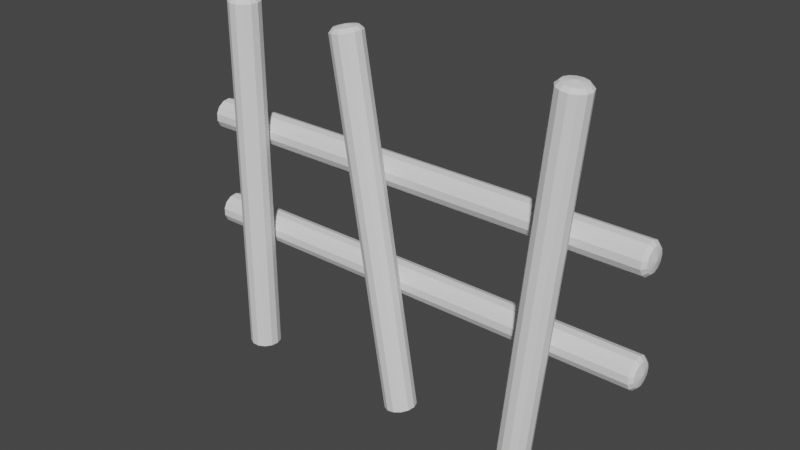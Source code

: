 # Source: cerca2.blend  (saved by Blender 3.2.14; exported with 4.5.12 LTS)
import bpy
from mathutils import Matrix  # noqa: F401  (used for matrix-valued properties, if any)

bpy.ops.wm.read_factory_settings(use_empty=True)
scene = bpy.context.scene
scene.name = 'Scene'

# ---- collections
col_collection = bpy.data.collections.new('Collection'); scene.collection.children.link(col_collection)

# ---- world
world_world = bpy.data.worlds.new('World'); scene.world = world_world
world_world.use_nodes = True; world_world.node_tree.nodes.clear()
_N = world_world.node_tree.nodes; _L = world_world.node_tree.links
n0 = _N.new('ShaderNodeOutputWorld'); n0.name = 'World Output'; n0.location = (300, 300)
n1 = _N.new('ShaderNodeBackground'); n1.name = 'Background'; n1.location = (10, 300)
n1.inputs[0].default_value = (0.05088, 0.05088, 0.05088, 1.0)
_L.new(n1.outputs[0], n0.inputs[0])
n0.is_active_output = True
world_world.color = (0.05088, 0.05088, 0.05088)
world_world.use_sun_shadow = False
world_world.sun_shadow_jitter_overblur = 0.0

# ---- meshes
me_cylinder = bpy.data.meshes.new('Cylinder')
me_cylinder.from_pydata([], [], [])
_uv = me_cylinder.uv_layers.new(name='UVMap')
_uv.uv.foreach_set('vector', [])
me_cylinder.update()
me_cylinder_001 = bpy.data.meshes.new('Cylinder.001')
me_cylinder_001.from_pydata([(0.0, 1.0, -6.969), (0.0, 1.0, 16.33), (0.4647, 0.8855, -6.969), (0.4647, 0.8855, 16.33), (0.823, 0.5681, -6.969), (0.823, 0.5681, 16.33), (0.9927, 0.1205, -6.969), (0.9927, 0.1205, 16.33), (0.935, -0.3546, -6.969), (0.935, -0.3546, 16.33), (0.6631, -0.7485, -6.969), (0.6631, -0.7485, 16.33), (0.2393, -0.9709, -6.969), (0.2393, -0.9709, 16.33), (-0.2393, -0.9709, -6.969), (-0.2393, -0.9709, 16.33), (-0.6631, -0.7485, -6.969), (-0.6631, -0.7485, 16.33), (-0.935, -0.3546, -6.969), (-0.935, -0.3546, 16.33), (-0.9927, 0.1205, -6.969), (-0.9927, 0.1205, 16.33), (-0.823, 0.5681, -6.969), (-0.823, 0.5681, 16.33), (-0.4647, 0.8855, -6.969), (-0.4647, 0.8855, 16.33), (-2.114e-09, 0.7705, 16.57), (0.3581, 0.6822, 16.57), (0.6341, 0.4377, 16.57), (0.7649, 0.09287, 16.57), (0.7204, -0.2732, 16.57), (0.5109, -0.5767, 16.57), (0.1844, -0.7481, 16.57), (-0.1844, -0.7481, 16.57), (-0.5109, -0.5767, 16.57), (-0.7204, -0.2732, 16.57), (-0.7649, 0.09287, 16.57), (-0.6341, 0.4377, 16.57), (-0.3581, 0.6822, 16.57), (-7.573e-09, -1.403e-08, 16.71)], [], [(0, 1, 3, 2), (2, 3, 5, 4), (4, 5, 7, 6), (6, 7, 9, 8), (8, 9, 11, 10), (10, 11, 13, 12), (12, 13, 15, 14), (14, 15, 17, 16), (16, 17, 19, 18), (18, 19, 21, 20), (20, 21, 23, 22), (22, 23, 25, 24), (24, 25, 1, 0), (25, 23, 37, 38), (15, 13, 32, 33), (5, 3, 27, 28), (19, 17, 34, 35), (9, 7, 29, 30), (23, 21, 36, 37), (13, 11, 31, 32), (1, 25, 38, 26), (3, 1, 26, 27), (17, 15, 33, 34), (7, 5, 28, 29), (21, 19, 35, 36), (11, 9, 30, 31), (28, 27, 39), (33, 32, 39), (38, 37, 39), (31, 30, 39), (36, 35, 39), (29, 28, 39), (34, 33, 39), (27, 26, 39), (26, 38, 39), (32, 31, 39), (37, 36, 39), (30, 29, 39), (35, 34, 39)])
_uv = me_cylinder_001.uv_layers.new(name='UVMap')
_uv.uv.foreach_set('vector', [1.0, 0.5, 1.0, 1.0, 0.9231, 1.0, 0.9231, 0.5, 0.9231, 0.5, 0.9231, 1.0, 0.8462, 1.0, 0.8462, 0.5, 0.8462, 0.5, 0.8462, 1.0, 0.7692, 1.0, 0.7692, 0.5, 0.7692, 0.5, 0.7692, 1.0, 0.6923, 1.0, 0.6923, 0.5, 0.6923, 0.5, 0.6923, 1.0, 0.6154, 1.0, 0.6154, 0.5, 0.6154, 0.5, 0.6154, 1.0, 0.5385, 1.0, 0.5385, 0.5, 0.5385, 0.5, 0.5385, 1.0, 0.4615, 1.0, 0.4615, 0.5, 0.4615, 0.5, 0.4615, 1.0, 0.3846, 1.0, 0.3846, 0.5, 0.3846, 0.5, 0.3846, 1.0, 0.3077, 1.0, 0.3077, 0.5, 0.3077, 0.5, 0.3077, 1.0, 0.2308, 1.0, 0.2308, 0.5, 0.2308, 0.5, 0.2308, 1.0, 0.1538, 1.0, 0.1538, 0.5, 0.1538, 0.5, 0.1538, 1.0, 0.07692, 1.0, 0.07692, 0.5, 0.07692, 0.5, 0.07692, 1.0, 4.47e-08, 1.0, 4.47e-08, 0.5, 0.07692, 1.0, 0.1538, 1.0, 0.1538, 1.0, 0.07692, 1.0, 0.4615, 1.0, 0.5385, 1.0, 0.5385, 1.0, 0.4615, 1.0, 0.8462, 1.0, 0.9231, 1.0, 0.9231, 1.0, 0.8462, 1.0, 0.3077, 1.0, 0.3846, 1.0, 0.3846, 1.0, 0.3077, 1.0, 0.6923, 1.0, 0.7692, 1.0, 0.7692, 1.0, 0.6923, 1.0, 0.1538, 1.0, 0.2308, 1.0, 0.2308, 1.0, 0.1538, 1.0, 0.5385, 1.0, 0.6154, 1.0, 0.6154, 1.0, 0.5385, 1.0, 4.47e-08, 1.0, 0.07692, 1.0, 0.07692, 1.0, 4.47e-08, 1.0, 0.9231, 1.0, 1.0, 1.0, 1.0, 1.0, 0.9231, 1.0, 0.3846, 1.0, 0.4615, 1.0, 0.4615, 1.0, 0.3846, 1.0, 0.7692, 1.0, 0.8462, 1.0, 0.8462, 1.0, 0.7692, 1.0, 0.2308, 1.0, 0.3077, 1.0, 0.3077, 1.0, 0.2308, 1.0, 0.6154, 1.0, 0.6923, 1.0, 0.6923, 1.0, 0.6154, 1.0, 0.8462, 1.0, 0.9231, 1.0, 0.8462, 1.0, 0.4615, 1.0, 0.5385, 1.0, 0.4615, 1.0, 0.07692, 1.0, 0.1538, 1.0, 0.07692, 1.0, 0.6154, 1.0, 0.6923, 1.0, 0.6154, 1.0, 0.2308, 1.0, 0.3077, 1.0, 0.2308, 1.0, 0.7692, 1.0, 0.8462, 1.0, 0.7692, 1.0, 0.3846, 1.0, 0.4615, 1.0, 0.3846, 1.0, 0.9231, 1.0, 1.0, 1.0, 0.9231, 1.0, 4.47e-08, 1.0, 0.07692, 1.0, 4.47e-08, 1.0, 0.5385, 1.0, 0.6154, 1.0, 0.5385, 1.0, 0.1538, 1.0, 0.2308, 1.0, 0.1538, 1.0, 0.6923, 1.0, 0.7692, 1.0, 0.6923, 1.0, 0.3077, 1.0, 0.3846, 1.0, 0.3077, 1.0])
me_cylinder_001.update()
me_cylinder_002 = bpy.data.meshes.new('Cylinder.002')
me_cylinder_002.from_pydata([(0.0, 1.0, -6.969), (0.0, 1.0, 16.33), (0.4647, 0.8855, -6.969), (0.4647, 0.8855, 16.33), (0.823, 0.5681, -6.969), (0.823, 0.5681, 16.33), (0.9927, 0.1205, -6.969), (0.9927, 0.1205, 16.33), (0.935, -0.3546, -6.969), (0.935, -0.3546, 16.33), (0.6631, -0.7485, -6.969), (0.6631, -0.7485, 16.33), (0.2393, -0.9709, -6.969), (0.2393, -0.9709, 16.33), (-0.2393, -0.9709, -6.969), (-0.2393, -0.9709, 16.33), (-0.6631, -0.7485, -6.969), (-0.6631, -0.7485, 16.33), (-0.935, -0.3546, -6.969), (-0.935, -0.3546, 16.33), (-0.9927, 0.1205, -6.969), (-0.9927, 0.1205, 16.33), (-0.823, 0.5681, -6.969), (-0.823, 0.5681, 16.33), (-0.4647, 0.8855, -6.969), (-0.4647, 0.8855, 16.33), (-2.114e-09, 0.7705, 16.57), (0.3581, 0.6822, 16.57), (0.6341, 0.4377, 16.57), (0.7649, 0.09287, 16.57), (0.7204, -0.2732, 16.57), (0.5109, -0.5767, 16.57), (0.1844, -0.7481, 16.57), (-0.1844, -0.7481, 16.57), (-0.5109, -0.5767, 16.57), (-0.7204, -0.2732, 16.57), (-0.7649, 0.09287, 16.57), (-0.6341, 0.4377, 16.57), (-0.3581, 0.6822, 16.57), (-7.573e-09, -1.403e-08, 16.71)], [], [(0, 1, 3, 2), (2, 3, 5, 4), (4, 5, 7, 6), (6, 7, 9, 8), (8, 9, 11, 10), (10, 11, 13, 12), (12, 13, 15, 14), (14, 15, 17, 16), (16, 17, 19, 18), (18, 19, 21, 20), (20, 21, 23, 22), (22, 23, 25, 24), (24, 25, 1, 0), (25, 23, 37, 38), (15, 13, 32, 33), (5, 3, 27, 28), (19, 17, 34, 35), (9, 7, 29, 30), (23, 21, 36, 37), (13, 11, 31, 32), (1, 25, 38, 26), (3, 1, 26, 27), (17, 15, 33, 34), (7, 5, 28, 29), (21, 19, 35, 36), (11, 9, 30, 31), (28, 27, 39), (33, 32, 39), (38, 37, 39), (31, 30, 39), (36, 35, 39), (29, 28, 39), (34, 33, 39), (27, 26, 39), (26, 38, 39), (32, 31, 39), (37, 36, 39), (30, 29, 39), (35, 34, 39)])
_uv = me_cylinder_002.uv_layers.new(name='UVMap')
_uv.uv.foreach_set('vector', [1.0, 0.5, 1.0, 1.0, 0.9231, 1.0, 0.9231, 0.5, 0.9231, 0.5, 0.9231, 1.0, 0.8462, 1.0, 0.8462, 0.5, 0.8462, 0.5, 0.8462, 1.0, 0.7692, 1.0, 0.7692, 0.5, 0.7692, 0.5, 0.7692, 1.0, 0.6923, 1.0, 0.6923, 0.5, 0.6923, 0.5, 0.6923, 1.0, 0.6154, 1.0, 0.6154, 0.5, 0.6154, 0.5, 0.6154, 1.0, 0.5385, 1.0, 0.5385, 0.5, 0.5385, 0.5, 0.5385, 1.0, 0.4615, 1.0, 0.4615, 0.5, 0.4615, 0.5, 0.4615, 1.0, 0.3846, 1.0, 0.3846, 0.5, 0.3846, 0.5, 0.3846, 1.0, 0.3077, 1.0, 0.3077, 0.5, 0.3077, 0.5, 0.3077, 1.0, 0.2308, 1.0, 0.2308, 0.5, 0.2308, 0.5, 0.2308, 1.0, 0.1538, 1.0, 0.1538, 0.5, 0.1538, 0.5, 0.1538, 1.0, 0.07692, 1.0, 0.07692, 0.5, 0.07692, 0.5, 0.07692, 1.0, 4.47e-08, 1.0, 4.47e-08, 0.5, 0.07692, 1.0, 0.1538, 1.0, 0.1538, 1.0, 0.07692, 1.0, 0.4615, 1.0, 0.5385, 1.0, 0.5385, 1.0, 0.4615, 1.0, 0.8462, 1.0, 0.9231, 1.0, 0.9231, 1.0, 0.8462, 1.0, 0.3077, 1.0, 0.3846, 1.0, 0.3846, 1.0, 0.3077, 1.0, 0.6923, 1.0, 0.7692, 1.0, 0.7692, 1.0, 0.6923, 1.0, 0.1538, 1.0, 0.2308, 1.0, 0.2308, 1.0, 0.1538, 1.0, 0.5385, 1.0, 0.6154, 1.0, 0.6154, 1.0, 0.5385, 1.0, 4.47e-08, 1.0, 0.07692, 1.0, 0.07692, 1.0, 4.47e-08, 1.0, 0.9231, 1.0, 1.0, 1.0, 1.0, 1.0, 0.9231, 1.0, 0.3846, 1.0, 0.4615, 1.0, 0.4615, 1.0, 0.3846, 1.0, 0.7692, 1.0, 0.8462, 1.0, 0.8462, 1.0, 0.7692, 1.0, 0.2308, 1.0, 0.3077, 1.0, 0.3077, 1.0, 0.2308, 1.0, 0.6154, 1.0, 0.6923, 1.0, 0.6923, 1.0, 0.6154, 1.0, 0.8462, 1.0, 0.9231, 1.0, 0.8462, 1.0, 0.4615, 1.0, 0.5385, 1.0, 0.4615, 1.0, 0.07692, 1.0, 0.1538, 1.0, 0.07692, 1.0, 0.6154, 1.0, 0.6923, 1.0, 0.6154, 1.0, 0.2308, 1.0, 0.3077, 1.0, 0.2308, 1.0, 0.7692, 1.0, 0.8462, 1.0, 0.7692, 1.0, 0.3846, 1.0, 0.4615, 1.0, 0.3846, 1.0, 0.9231, 1.0, 1.0, 1.0, 0.9231, 1.0, 4.47e-08, 1.0, 0.07692, 1.0, 4.47e-08, 1.0, 0.5385, 1.0, 0.6154, 1.0, 0.5385, 1.0, 0.1538, 1.0, 0.2308, 1.0, 0.1538, 1.0, 0.6923, 1.0, 0.7692, 1.0, 0.6923, 1.0, 0.3077, 1.0, 0.3846, 1.0, 0.3077, 1.0])
me_cylinder_002.update()
me_cylinder_003 = bpy.data.meshes.new('Cylinder.003')
me_cylinder_003.from_pydata([(0.0, 1.0, -6.969), (0.0, 1.0, 16.33), (0.4647, 0.8855, -6.969), (0.4647, 0.8855, 16.33), (0.823, 0.5681, -6.969), (0.823, 0.5681, 16.33), (0.9927, 0.1205, -6.969), (0.9927, 0.1205, 16.33), (0.935, -0.3546, -6.969), (0.935, -0.3546, 16.33), (0.6631, -0.7485, -6.969), (0.6631, -0.7485, 16.33), (0.2393, -0.9709, -6.969), (0.2393, -0.9709, 16.33), (-0.2393, -0.9709, -6.969), (-0.2393, -0.9709, 16.33), (-0.6631, -0.7485, -6.969), (-0.6631, -0.7485, 16.33), (-0.935, -0.3546, -6.969), (-0.935, -0.3546, 16.33), (-0.9927, 0.1205, -6.969), (-0.9927, 0.1205, 16.33), (-0.823, 0.5681, -6.969), (-0.823, 0.5681, 16.33), (-0.4647, 0.8855, -6.969), (-0.4647, 0.8855, 16.33), (-2.114e-09, 0.7705, 16.57), (0.3581, 0.6822, 16.57), (0.6341, 0.4377, 16.57), (0.7649, 0.09287, 16.57), (0.7204, -0.2732, 16.57), (0.5109, -0.5767, 16.57), (0.1844, -0.7481, 16.57), (-0.1844, -0.7481, 16.57), (-0.5109, -0.5767, 16.57), (-0.7204, -0.2732, 16.57), (-0.7649, 0.09287, 16.57), (-0.6341, 0.4377, 16.57), (-0.3581, 0.6822, 16.57), (-7.573e-09, -1.403e-08, 16.71)], [], [(0, 1, 3, 2), (2, 3, 5, 4), (4, 5, 7, 6), (6, 7, 9, 8), (8, 9, 11, 10), (10, 11, 13, 12), (12, 13, 15, 14), (14, 15, 17, 16), (16, 17, 19, 18), (18, 19, 21, 20), (20, 21, 23, 22), (22, 23, 25, 24), (24, 25, 1, 0), (25, 23, 37, 38), (15, 13, 32, 33), (5, 3, 27, 28), (19, 17, 34, 35), (9, 7, 29, 30), (23, 21, 36, 37), (13, 11, 31, 32), (1, 25, 38, 26), (3, 1, 26, 27), (17, 15, 33, 34), (7, 5, 28, 29), (21, 19, 35, 36), (11, 9, 30, 31), (28, 27, 39), (33, 32, 39), (38, 37, 39), (31, 30, 39), (36, 35, 39), (29, 28, 39), (34, 33, 39), (27, 26, 39), (26, 38, 39), (32, 31, 39), (37, 36, 39), (30, 29, 39), (35, 34, 39)])
_uv = me_cylinder_003.uv_layers.new(name='UVMap')
_uv.uv.foreach_set('vector', [1.0, 0.5, 1.0, 1.0, 0.9231, 1.0, 0.9231, 0.5, 0.9231, 0.5, 0.9231, 1.0, 0.8462, 1.0, 0.8462, 0.5, 0.8462, 0.5, 0.8462, 1.0, 0.7692, 1.0, 0.7692, 0.5, 0.7692, 0.5, 0.7692, 1.0, 0.6923, 1.0, 0.6923, 0.5, 0.6923, 0.5, 0.6923, 1.0, 0.6154, 1.0, 0.6154, 0.5, 0.6154, 0.5, 0.6154, 1.0, 0.5385, 1.0, 0.5385, 0.5, 0.5385, 0.5, 0.5385, 1.0, 0.4615, 1.0, 0.4615, 0.5, 0.4615, 0.5, 0.4615, 1.0, 0.3846, 1.0, 0.3846, 0.5, 0.3846, 0.5, 0.3846, 1.0, 0.3077, 1.0, 0.3077, 0.5, 0.3077, 0.5, 0.3077, 1.0, 0.2308, 1.0, 0.2308, 0.5, 0.2308, 0.5, 0.2308, 1.0, 0.1538, 1.0, 0.1538, 0.5, 0.1538, 0.5, 0.1538, 1.0, 0.07692, 1.0, 0.07692, 0.5, 0.07692, 0.5, 0.07692, 1.0, 4.47e-08, 1.0, 4.47e-08, 0.5, 0.07692, 1.0, 0.1538, 1.0, 0.1538, 1.0, 0.07692, 1.0, 0.4615, 1.0, 0.5385, 1.0, 0.5385, 1.0, 0.4615, 1.0, 0.8462, 1.0, 0.9231, 1.0, 0.9231, 1.0, 0.8462, 1.0, 0.3077, 1.0, 0.3846, 1.0, 0.3846, 1.0, 0.3077, 1.0, 0.6923, 1.0, 0.7692, 1.0, 0.7692, 1.0, 0.6923, 1.0, 0.1538, 1.0, 0.2308, 1.0, 0.2308, 1.0, 0.1538, 1.0, 0.5385, 1.0, 0.6154, 1.0, 0.6154, 1.0, 0.5385, 1.0, 4.47e-08, 1.0, 0.07692, 1.0, 0.07692, 1.0, 4.47e-08, 1.0, 0.9231, 1.0, 1.0, 1.0, 1.0, 1.0, 0.9231, 1.0, 0.3846, 1.0, 0.4615, 1.0, 0.4615, 1.0, 0.3846, 1.0, 0.7692, 1.0, 0.8462, 1.0, 0.8462, 1.0, 0.7692, 1.0, 0.2308, 1.0, 0.3077, 1.0, 0.3077, 1.0, 0.2308, 1.0, 0.6154, 1.0, 0.6923, 1.0, 0.6923, 1.0, 0.6154, 1.0, 0.8462, 1.0, 0.9231, 1.0, 0.8462, 1.0, 0.4615, 1.0, 0.5385, 1.0, 0.4615, 1.0, 0.07692, 1.0, 0.1538, 1.0, 0.07692, 1.0, 0.6154, 1.0, 0.6923, 1.0, 0.6154, 1.0, 0.2308, 1.0, 0.3077, 1.0, 0.2308, 1.0, 0.7692, 1.0, 0.8462, 1.0, 0.7692, 1.0, 0.3846, 1.0, 0.4615, 1.0, 0.3846, 1.0, 0.9231, 1.0, 1.0, 1.0, 0.9231, 1.0, 4.47e-08, 1.0, 0.07692, 1.0, 4.47e-08, 1.0, 0.5385, 1.0, 0.6154, 1.0, 0.5385, 1.0, 0.1538, 1.0, 0.2308, 1.0, 0.1538, 1.0, 0.6923, 1.0, 0.7692, 1.0, 0.6923, 1.0, 0.3077, 1.0, 0.3846, 1.0, 0.3077, 1.0])
me_cylinder_003.update()
me_cylinder_004 = bpy.data.meshes.new('Cylinder.004')
me_cylinder_004.from_pydata([(-0.0005297, 1.0, -7.121), (-4.619e-07, 1.0, 10.13), (0.4643, 0.8857, -7.121), (0.4647, 0.8855, 10.13), (0.8227, 0.5685, -7.121), (0.823, 0.5681, 10.13), (0.9926, 0.1211, -7.121), (0.9927, 0.1205, 10.13), (0.9352, -0.3541, -7.121), (0.935, -0.3546, 10.13), (0.6635, -0.7482, -7.121), (0.6631, -0.7485, 10.13), (0.2398, -0.9708, -7.121), (0.2393, -0.9709, 10.13), (-0.2388, -0.9711, -7.121), (-0.2393, -0.9709, 10.13), (-0.6627, -0.7489, -7.121), (-0.6631, -0.7485, 10.13), (-0.9348, -0.3551, -7.121), (-0.935, -0.3546, 10.13), (-0.9928, 0.12, -7.121), (-0.9927, 0.1205, 10.13), (-0.8233, 0.5676, -7.121), (-0.823, 0.5681, 10.13), (-0.4652, 0.8852, -7.121), (-0.4647, 0.8855, 10.13), (-4.619e-07, 0.7705, 10.37), (0.3581, 0.6822, 10.37), (0.6341, 0.4377, 10.37), (0.7649, 0.09287, 10.37), (0.7204, -0.2732, 10.37), (0.5109, -0.5767, 10.37), (0.1844, -0.7481, 10.37), (-0.1844, -0.7481, 10.37), (-0.5109, -0.5767, 10.37), (-0.7204, -0.2732, 10.37), (-0.7649, 0.09287, 10.37), (-0.6341, 0.4377, 10.37), (-0.3581, 0.6822, 10.37), (-4.768e-07, -1.403e-08, 10.52), (0.2403, -0.9707, -20.51), (0.6639, -0.7478, -20.51), (0.9354, -0.3536, -20.51), (0.9926, 0.1216, -20.51), (0.8224, 0.5689, -20.51), (0.4638, 0.8859, -20.51), (-0.001059, 1.0, -20.51), (-0.4657, 0.885, -20.51), (-0.8236, 0.5672, -20.51), (-0.9928, 0.1195, -20.51), (-0.9346, -0.3556, -20.51), (-0.6623, -0.7492, -20.51), (-0.2383, -0.9712, -20.51), (0.1852, -0.7479, -20.75), (0.5115, -0.5762, -20.75), (0.7207, -0.2725, -20.75), (0.7648, 0.09368, -20.75), (0.6336, 0.4384, -20.75), (0.3573, 0.6826, -20.75), (-0.000816, 0.7705, -20.75), (-0.3588, 0.6819, -20.75), (-0.6346, 0.437, -20.75), (-0.765, 0.09206, -20.75), (-0.7201, -0.274, -20.75), (-0.5103, -0.5773, -20.75), (-0.1836, -0.7483, -20.75), (-6.117e-07, -5.296e-06, -20.9)], [], [(0, 1, 3, 2), (2, 3, 5, 4), (4, 5, 7, 6), (6, 7, 9, 8), (8, 9, 11, 10), (10, 11, 13, 12), (12, 13, 15, 14), (14, 15, 17, 16), (16, 17, 19, 18), (18, 19, 21, 20), (20, 21, 23, 22), (22, 23, 25, 24), (24, 25, 1, 0), (25, 23, 37, 38), (15, 13, 32, 33), (5, 3, 27, 28), (19, 17, 34, 35), (9, 7, 29, 30), (23, 21, 36, 37), (13, 11, 31, 32), (1, 25, 38, 26), (3, 1, 26, 27), (17, 15, 33, 34), (7, 5, 28, 29), (21, 19, 35, 36), (11, 9, 30, 31), (28, 27, 39), (33, 32, 39), (38, 37, 39), (31, 30, 39), (36, 35, 39), (29, 28, 39), (34, 33, 39), (27, 26, 39), (26, 38, 39), (32, 31, 39), (37, 36, 39), (30, 29, 39), (35, 34, 39), (12, 40, 41, 10), (10, 41, 42, 8), (8, 42, 43, 6), (6, 43, 44, 4), (4, 44, 45, 2), (2, 45, 46, 0), (0, 46, 47, 24), (24, 47, 48, 22), (22, 48, 49, 20), (20, 49, 50, 18), (18, 50, 51, 16), (16, 51, 52, 14), (14, 52, 40, 12), (52, 51, 64, 65), (47, 46, 59, 60), (42, 41, 54, 55), (49, 48, 61, 62), (44, 43, 56, 57), (51, 50, 63, 64), (46, 45, 58, 59), (40, 52, 65, 53), (41, 40, 53, 54), (48, 47, 60, 61), (43, 42, 55, 56), (50, 49, 62, 63), (45, 44, 57, 58), (55, 54, 66), (60, 59, 66), (65, 64, 66), (58, 57, 66), (63, 62, 66), (56, 55, 66), (61, 60, 66), (54, 53, 66), (53, 65, 66), (59, 58, 66), (64, 63, 66), (57, 56, 66), (62, 61, 66)])
_uv = me_cylinder_004.uv_layers.new(name='UVMap')
_uv.uv.foreach_set('vector', [1.0, 0.5, 1.0, 1.0, 0.9231, 1.0, 0.9231, 0.5, 0.9231, 0.5, 0.9231, 1.0, 0.8462, 1.0, 0.8462, 0.5, 0.8462, 0.5, 0.8462, 1.0, 0.7692, 1.0, 0.7692, 0.5, 0.7692, 0.5, 0.7692, 1.0, 0.6923, 1.0, 0.6923, 0.5, 0.6923, 0.5, 0.6923, 1.0, 0.6154, 1.0, 0.6154, 0.5, 0.6154, 0.5, 0.6154, 1.0, 0.5385, 1.0, 0.5385, 0.5, 0.5385, 0.5, 0.5385, 1.0, 0.4615, 1.0, 0.4615, 0.5, 0.4615, 0.5, 0.4615, 1.0, 0.3846, 1.0, 0.3846, 0.5, 0.3846, 0.5, 0.3846, 1.0, 0.3077, 1.0, 0.3077, 0.5, 0.3077, 0.5, 0.3077, 1.0, 0.2308, 1.0, 0.2308, 0.5, 0.2308, 0.5, 0.2308, 1.0, 0.1538, 1.0, 0.1538, 0.5, 0.1538, 0.5, 0.1538, 1.0, 0.07692, 1.0, 0.07692, 0.5, 0.07692, 0.5, 0.07692, 1.0, 4.47e-08, 1.0, 4.47e-08, 0.5, 0.07692, 1.0, 0.1538, 1.0, 0.1538, 1.0, 0.07692, 1.0, 0.4615, 1.0, 0.5385, 1.0, 0.5385, 1.0, 0.4615, 1.0, 0.8462, 1.0, 0.9231, 1.0, 0.9231, 1.0, 0.8462, 1.0, 0.3077, 1.0, 0.3846, 1.0, 0.3846, 1.0, 0.3077, 1.0, 0.6923, 1.0, 0.7692, 1.0, 0.7692, 1.0, 0.6923, 1.0, 0.1538, 1.0, 0.2308, 1.0, 0.2308, 1.0, 0.1538, 1.0, 0.5385, 1.0, 0.6154, 1.0, 0.6154, 1.0, 0.5385, 1.0, 4.47e-08, 1.0, 0.07692, 1.0, 0.07692, 1.0, 4.47e-08, 1.0, 0.9231, 1.0, 1.0, 1.0, 1.0, 1.0, 0.9231, 1.0, 0.3846, 1.0, 0.4615, 1.0, 0.4615, 1.0, 0.3846, 1.0, 0.7692, 1.0, 0.8462, 1.0, 0.8462, 1.0, 0.7692, 1.0, 0.2308, 1.0, 0.3077, 1.0, 0.3077, 1.0, 0.2308, 1.0, 0.6154, 1.0, 0.6923, 1.0, 0.6923, 1.0, 0.6154, 1.0, 0.8462, 1.0, 0.9231, 1.0, 0.8462, 1.0, 0.4615, 1.0, 0.5385, 1.0, 0.4615, 1.0, 0.07692, 1.0, 0.1538, 1.0, 0.07692, 1.0, 0.6154, 1.0, 0.6923, 1.0, 0.6154, 1.0, 0.2308, 1.0, 0.3077, 1.0, 0.2308, 1.0, 0.7692, 1.0, 0.8462, 1.0, 0.7692, 1.0, 0.3846, 1.0, 0.4615, 1.0, 0.3846, 1.0, 0.9231, 1.0, 1.0, 1.0, 0.9231, 1.0, 4.47e-08, 1.0, 0.07692, 1.0, 4.47e-08, 1.0, 0.5385, 1.0, 0.6154, 1.0, 0.5385, 1.0, 0.1538, 1.0, 0.2308, 1.0, 0.1538, 1.0, 0.6923, 1.0, 0.7692, 1.0, 0.6923, 1.0, 0.3077, 1.0, 0.3846, 1.0, 0.3077, 1.0, 1.0, 0.5, 1.0, 1.0, 0.9231, 1.0, 0.9231, 0.5, 0.9231, 0.5, 0.9231, 1.0, 0.8462, 1.0, 0.8462, 0.5, 0.8462, 0.5, 0.8462, 1.0, 0.7692, 1.0, 0.7692, 0.5, 0.7692, 0.5, 0.7692, 1.0, 0.6923, 1.0, 0.6923, 0.5, 0.6923, 0.5, 0.6923, 1.0, 0.6154, 1.0, 0.6154, 0.5, 0.6154, 0.5, 0.6154, 1.0, 0.5385, 1.0, 0.5385, 0.5, 0.5385, 0.5, 0.5385, 1.0, 0.4615, 1.0, 0.4615, 0.5, 0.4615, 0.5, 0.4615, 1.0, 0.3846, 1.0, 0.3846, 0.5, 0.3846, 0.5, 0.3846, 1.0, 0.3077, 1.0, 0.3077, 0.5, 0.3077, 0.5, 0.3077, 1.0, 0.2308, 1.0, 0.2308, 0.5, 0.2308, 0.5, 0.2308, 1.0, 0.1538, 1.0, 0.1538, 0.5, 0.1538, 0.5, 0.1538, 1.0, 0.07692, 1.0, 0.07692, 0.5, 0.07692, 0.5, 0.07692, 1.0, 4.47e-08, 1.0, 4.47e-08, 0.5, 0.07692, 1.0, 0.1538, 1.0, 0.1538, 1.0, 0.07692, 1.0, 0.4615, 1.0, 0.5385, 1.0, 0.5385, 1.0, 0.4615, 1.0, 0.8462, 1.0, 0.9231, 1.0, 0.9231, 1.0, 0.8462, 1.0, 0.3077, 1.0, 0.3846, 1.0, 0.3846, 1.0, 0.3077, 1.0, 0.6923, 1.0, 0.7692, 1.0, 0.7692, 1.0, 0.6923, 1.0, 0.1538, 1.0, 0.2308, 1.0, 0.2308, 1.0, 0.1538, 1.0, 0.5385, 1.0, 0.6154, 1.0, 0.6154, 1.0, 0.5385, 1.0, 4.47e-08, 1.0, 0.07692, 1.0, 0.07692, 1.0, 4.47e-08, 1.0, 0.9231, 1.0, 1.0, 1.0, 1.0, 1.0, 0.9231, 1.0, 0.3846, 1.0, 0.4615, 1.0, 0.4615, 1.0, 0.3846, 1.0, 0.7692, 1.0, 0.8462, 1.0, 0.8462, 1.0, 0.7692, 1.0, 0.2308, 1.0, 0.3077, 1.0, 0.3077, 1.0, 0.2308, 1.0, 0.6154, 1.0, 0.6923, 1.0, 0.6923, 1.0, 0.6154, 1.0, 0.8462, 1.0, 0.9231, 1.0, 0.8462, 1.0, 0.4615, 1.0, 0.5385, 1.0, 0.4615, 1.0, 0.07692, 1.0, 0.1538, 1.0, 0.07692, 1.0, 0.6154, 1.0, 0.6923, 1.0, 0.6154, 1.0, 0.2308, 1.0, 0.3077, 1.0, 0.2308, 1.0, 0.7692, 1.0, 0.8462, 1.0, 0.7692, 1.0, 0.3846, 1.0, 0.4615, 1.0, 0.3846, 1.0, 0.9231, 1.0, 1.0, 1.0, 0.9231, 1.0, 4.47e-08, 1.0, 0.07692, 1.0, 4.47e-08, 1.0, 0.5385, 1.0, 0.6154, 1.0, 0.5385, 1.0, 0.1538, 1.0, 0.2308, 1.0, 0.1538, 1.0, 0.6923, 1.0, 0.7692, 1.0, 0.6923, 1.0, 0.3077, 1.0, 0.3846, 1.0, 0.3077, 1.0])
me_cylinder_004.update()
me_cylinder_006 = bpy.data.meshes.new('Cylinder.006')
me_cylinder_006.from_pydata([(-0.0005297, 1.0, -7.121), (-4.619e-07, 1.0, 10.13), (0.4643, 0.8857, -7.121), (0.4647, 0.8855, 10.13), (0.8227, 0.5685, -7.121), (0.823, 0.5681, 10.13), (0.9926, 0.1211, -7.121), (0.9927, 0.1205, 10.13), (0.9352, -0.3541, -7.121), (0.935, -0.3546, 10.13), (0.6635, -0.7482, -7.121), (0.6631, -0.7485, 10.13), (0.2398, -0.9708, -7.121), (0.2393, -0.9709, 10.13), (-0.2388, -0.9711, -7.121), (-0.2393, -0.9709, 10.13), (-0.6627, -0.7489, -7.121), (-0.6631, -0.7485, 10.13), (-0.9348, -0.3551, -7.121), (-0.935, -0.3546, 10.13), (-0.9928, 0.12, -7.121), (-0.9927, 0.1205, 10.13), (-0.8233, 0.5676, -7.121), (-0.823, 0.5681, 10.13), (-0.4652, 0.8852, -7.121), (-0.4647, 0.8855, 10.13), (-4.619e-07, 0.7705, 10.37), (0.3581, 0.6822, 10.37), (0.6341, 0.4377, 10.37), (0.7649, 0.09287, 10.37), (0.7204, -0.2732, 10.37), (0.5109, -0.5767, 10.37), (0.1844, -0.7481, 10.37), (-0.1844, -0.7481, 10.37), (-0.5109, -0.5767, 10.37), (-0.7204, -0.2732, 10.37), (-0.7649, 0.09287, 10.37), (-0.6341, 0.4377, 10.37), (-0.3581, 0.6822, 10.37), (-4.768e-07, -1.403e-08, 10.52), (0.2403, -0.9707, -20.51), (0.6639, -0.7478, -20.51), (0.9354, -0.3536, -20.51), (0.9926, 0.1216, -20.51), (0.8224, 0.5689, -20.51), (0.4638, 0.8859, -20.51), (-0.001059, 1.0, -20.51), (-0.4657, 0.885, -20.51), (-0.8236, 0.5672, -20.51), (-0.9928, 0.1195, -20.51), (-0.9346, -0.3556, -20.51), (-0.6623, -0.7492, -20.51), (-0.2383, -0.9712, -20.51), (0.1852, -0.7479, -20.75), (0.5115, -0.5762, -20.75), (0.7207, -0.2725, -20.75), (0.7648, 0.09368, -20.75), (0.6336, 0.4384, -20.75), (0.3573, 0.6826, -20.75), (-0.000816, 0.7705, -20.75), (-0.3588, 0.6819, -20.75), (-0.6346, 0.437, -20.75), (-0.765, 0.09206, -20.75), (-0.7201, -0.274, -20.75), (-0.5103, -0.5773, -20.75), (-0.1836, -0.7483, -20.75), (-6.117e-07, -5.296e-06, -20.9)], [], [(0, 1, 3, 2), (2, 3, 5, 4), (4, 5, 7, 6), (6, 7, 9, 8), (8, 9, 11, 10), (10, 11, 13, 12), (12, 13, 15, 14), (14, 15, 17, 16), (16, 17, 19, 18), (18, 19, 21, 20), (20, 21, 23, 22), (22, 23, 25, 24), (24, 25, 1, 0), (25, 23, 37, 38), (15, 13, 32, 33), (5, 3, 27, 28), (19, 17, 34, 35), (9, 7, 29, 30), (23, 21, 36, 37), (13, 11, 31, 32), (1, 25, 38, 26), (3, 1, 26, 27), (17, 15, 33, 34), (7, 5, 28, 29), (21, 19, 35, 36), (11, 9, 30, 31), (28, 27, 39), (33, 32, 39), (38, 37, 39), (31, 30, 39), (36, 35, 39), (29, 28, 39), (34, 33, 39), (27, 26, 39), (26, 38, 39), (32, 31, 39), (37, 36, 39), (30, 29, 39), (35, 34, 39), (12, 40, 41, 10), (10, 41, 42, 8), (8, 42, 43, 6), (6, 43, 44, 4), (4, 44, 45, 2), (2, 45, 46, 0), (0, 46, 47, 24), (24, 47, 48, 22), (22, 48, 49, 20), (20, 49, 50, 18), (18, 50, 51, 16), (16, 51, 52, 14), (14, 52, 40, 12), (52, 51, 64, 65), (47, 46, 59, 60), (42, 41, 54, 55), (49, 48, 61, 62), (44, 43, 56, 57), (51, 50, 63, 64), (46, 45, 58, 59), (40, 52, 65, 53), (41, 40, 53, 54), (48, 47, 60, 61), (43, 42, 55, 56), (50, 49, 62, 63), (45, 44, 57, 58), (55, 54, 66), (60, 59, 66), (65, 64, 66), (58, 57, 66), (63, 62, 66), (56, 55, 66), (61, 60, 66), (54, 53, 66), (53, 65, 66), (59, 58, 66), (64, 63, 66), (57, 56, 66), (62, 61, 66)])
_uv = me_cylinder_006.uv_layers.new(name='UVMap')
_uv.uv.foreach_set('vector', [1.0, 0.5, 1.0, 1.0, 0.9231, 1.0, 0.9231, 0.5, 0.9231, 0.5, 0.9231, 1.0, 0.8462, 1.0, 0.8462, 0.5, 0.8462, 0.5, 0.8462, 1.0, 0.7692, 1.0, 0.7692, 0.5, 0.7692, 0.5, 0.7692, 1.0, 0.6923, 1.0, 0.6923, 0.5, 0.6923, 0.5, 0.6923, 1.0, 0.6154, 1.0, 0.6154, 0.5, 0.6154, 0.5, 0.6154, 1.0, 0.5385, 1.0, 0.5385, 0.5, 0.5385, 0.5, 0.5385, 1.0, 0.4615, 1.0, 0.4615, 0.5, 0.4615, 0.5, 0.4615, 1.0, 0.3846, 1.0, 0.3846, 0.5, 0.3846, 0.5, 0.3846, 1.0, 0.3077, 1.0, 0.3077, 0.5, 0.3077, 0.5, 0.3077, 1.0, 0.2308, 1.0, 0.2308, 0.5, 0.2308, 0.5, 0.2308, 1.0, 0.1538, 1.0, 0.1538, 0.5, 0.1538, 0.5, 0.1538, 1.0, 0.07692, 1.0, 0.07692, 0.5, 0.07692, 0.5, 0.07692, 1.0, 4.47e-08, 1.0, 4.47e-08, 0.5, 0.07692, 1.0, 0.1538, 1.0, 0.1538, 1.0, 0.07692, 1.0, 0.4615, 1.0, 0.5385, 1.0, 0.5385, 1.0, 0.4615, 1.0, 0.8462, 1.0, 0.9231, 1.0, 0.9231, 1.0, 0.8462, 1.0, 0.3077, 1.0, 0.3846, 1.0, 0.3846, 1.0, 0.3077, 1.0, 0.6923, 1.0, 0.7692, 1.0, 0.7692, 1.0, 0.6923, 1.0, 0.1538, 1.0, 0.2308, 1.0, 0.2308, 1.0, 0.1538, 1.0, 0.5385, 1.0, 0.6154, 1.0, 0.6154, 1.0, 0.5385, 1.0, 4.47e-08, 1.0, 0.07692, 1.0, 0.07692, 1.0, 4.47e-08, 1.0, 0.9231, 1.0, 1.0, 1.0, 1.0, 1.0, 0.9231, 1.0, 0.3846, 1.0, 0.4615, 1.0, 0.4615, 1.0, 0.3846, 1.0, 0.7692, 1.0, 0.8462, 1.0, 0.8462, 1.0, 0.7692, 1.0, 0.2308, 1.0, 0.3077, 1.0, 0.3077, 1.0, 0.2308, 1.0, 0.6154, 1.0, 0.6923, 1.0, 0.6923, 1.0, 0.6154, 1.0, 0.8462, 1.0, 0.9231, 1.0, 0.8462, 1.0, 0.4615, 1.0, 0.5385, 1.0, 0.4615, 1.0, 0.07692, 1.0, 0.1538, 1.0, 0.07692, 1.0, 0.6154, 1.0, 0.6923, 1.0, 0.6154, 1.0, 0.2308, 1.0, 0.3077, 1.0, 0.2308, 1.0, 0.7692, 1.0, 0.8462, 1.0, 0.7692, 1.0, 0.3846, 1.0, 0.4615, 1.0, 0.3846, 1.0, 0.9231, 1.0, 1.0, 1.0, 0.9231, 1.0, 4.47e-08, 1.0, 0.07692, 1.0, 4.47e-08, 1.0, 0.5385, 1.0, 0.6154, 1.0, 0.5385, 1.0, 0.1538, 1.0, 0.2308, 1.0, 0.1538, 1.0, 0.6923, 1.0, 0.7692, 1.0, 0.6923, 1.0, 0.3077, 1.0, 0.3846, 1.0, 0.3077, 1.0, 1.0, 0.5, 1.0, 1.0, 0.9231, 1.0, 0.9231, 0.5, 0.9231, 0.5, 0.9231, 1.0, 0.8462, 1.0, 0.8462, 0.5, 0.8462, 0.5, 0.8462, 1.0, 0.7692, 1.0, 0.7692, 0.5, 0.7692, 0.5, 0.7692, 1.0, 0.6923, 1.0, 0.6923, 0.5, 0.6923, 0.5, 0.6923, 1.0, 0.6154, 1.0, 0.6154, 0.5, 0.6154, 0.5, 0.6154, 1.0, 0.5385, 1.0, 0.5385, 0.5, 0.5385, 0.5, 0.5385, 1.0, 0.4615, 1.0, 0.4615, 0.5, 0.4615, 0.5, 0.4615, 1.0, 0.3846, 1.0, 0.3846, 0.5, 0.3846, 0.5, 0.3846, 1.0, 0.3077, 1.0, 0.3077, 0.5, 0.3077, 0.5, 0.3077, 1.0, 0.2308, 1.0, 0.2308, 0.5, 0.2308, 0.5, 0.2308, 1.0, 0.1538, 1.0, 0.1538, 0.5, 0.1538, 0.5, 0.1538, 1.0, 0.07692, 1.0, 0.07692, 0.5, 0.07692, 0.5, 0.07692, 1.0, 4.47e-08, 1.0, 4.47e-08, 0.5, 0.07692, 1.0, 0.1538, 1.0, 0.1538, 1.0, 0.07692, 1.0, 0.4615, 1.0, 0.5385, 1.0, 0.5385, 1.0, 0.4615, 1.0, 0.8462, 1.0, 0.9231, 1.0, 0.9231, 1.0, 0.8462, 1.0, 0.3077, 1.0, 0.3846, 1.0, 0.3846, 1.0, 0.3077, 1.0, 0.6923, 1.0, 0.7692, 1.0, 0.7692, 1.0, 0.6923, 1.0, 0.1538, 1.0, 0.2308, 1.0, 0.2308, 1.0, 0.1538, 1.0, 0.5385, 1.0, 0.6154, 1.0, 0.6154, 1.0, 0.5385, 1.0, 4.47e-08, 1.0, 0.07692, 1.0, 0.07692, 1.0, 4.47e-08, 1.0, 0.9231, 1.0, 1.0, 1.0, 1.0, 1.0, 0.9231, 1.0, 0.3846, 1.0, 0.4615, 1.0, 0.4615, 1.0, 0.3846, 1.0, 0.7692, 1.0, 0.8462, 1.0, 0.8462, 1.0, 0.7692, 1.0, 0.2308, 1.0, 0.3077, 1.0, 0.3077, 1.0, 0.2308, 1.0, 0.6154, 1.0, 0.6923, 1.0, 0.6923, 1.0, 0.6154, 1.0, 0.8462, 1.0, 0.9231, 1.0, 0.8462, 1.0, 0.4615, 1.0, 0.5385, 1.0, 0.4615, 1.0, 0.07692, 1.0, 0.1538, 1.0, 0.07692, 1.0, 0.6154, 1.0, 0.6923, 1.0, 0.6154, 1.0, 0.2308, 1.0, 0.3077, 1.0, 0.2308, 1.0, 0.7692, 1.0, 0.8462, 1.0, 0.7692, 1.0, 0.3846, 1.0, 0.4615, 1.0, 0.3846, 1.0, 0.9231, 1.0, 1.0, 1.0, 0.9231, 1.0, 4.47e-08, 1.0, 0.07692, 1.0, 4.47e-08, 1.0, 0.5385, 1.0, 0.6154, 1.0, 0.5385, 1.0, 0.1538, 1.0, 0.2308, 1.0, 0.1538, 1.0, 0.6923, 1.0, 0.7692, 1.0, 0.6923, 1.0, 0.3077, 1.0, 0.3846, 1.0, 0.3077, 1.0])
me_cylinder_006.update()

# ---- objects
ob_cylinder = bpy.data.objects.new('Cylinder', me_cylinder)
ob_cylinder_001 = bpy.data.objects.new('Cylinder.001', me_cylinder_001)
ob_cylinder_002 = bpy.data.objects.new('Cylinder.002', me_cylinder_002)
ob_cylinder_003 = bpy.data.objects.new('Cylinder.003', me_cylinder_003)
ob_cylinder_004 = bpy.data.objects.new('Cylinder.004', me_cylinder_004)
ob_cylinder_005 = bpy.data.objects.new('Cylinder.005', me_cylinder_006)

# ---- transforms, parenting, visibility, modifiers, constraints
ob_cylinder.location = (0.0, 0.0, 0.0)
ob_cylinder_001.location = (1.511, 0.0, 0.0)
ob_cylinder_001.rotation_euler = (0.0, -0.1649, 0.0)
ob_cylinder_002.location = (-9.179, 0.0, 0.0)
ob_cylinder_003.location = (11.64, 0.0, 0.0)
ob_cylinder_003.rotation_euler = (0.0, 0.09747, 0.0)
ob_cylinder_004.location = (6.98, 1.928, 7.644)
ob_cylinder_004.rotation_euler = (-0.0, 1.571, 0.0)
ob_cylinder_005.location = (6.98, 1.928, 0.8293)
ob_cylinder_005.rotation_euler = (-0.0, 1.571, 0.0)

# ---- collection membership
col_collection.objects.link(ob_cylinder)
col_collection.objects.link(ob_cylinder_001)
col_collection.objects.link(ob_cylinder_002)
col_collection.objects.link(ob_cylinder_003)
col_collection.objects.link(ob_cylinder_004)
col_collection.objects.link(ob_cylinder_005)

# ---- scene / render settings (as saved in the file)
scene.frame_start = 1; scene.frame_end = 250; scene.frame_set(1)
scene.render.engine = 'BLENDER_EEVEE_NEXT'
scene.cycles.sampling_pattern = 'TABULATED_SOBOL'
scene.cycles.use_light_tree = False
scene.view_settings.view_transform = 'Filmic'
bpy.context.view_layer.update()

# ---- added for rendering (the .blend has no active camera and no usable light): camera, sun
cam_auto = bpy.data.cameras.new('AutoCamera')
cam_auto.lens = 50.0
cam_auto.sensor_width = 36.0
cam_auto.clip_end = 1000.0
ob_auto_camera = bpy.data.objects.new('AutoCamera', cam_auto)
scene.collection.objects.link(ob_auto_camera)
ob_auto_camera.location = (38.4154, -42.9754, 34.1493)
ob_auto_camera.rotation_euler = (1.09748, -7.21219e-08, 0.694738)
scene.camera = ob_auto_camera
light_auto_sun = bpy.data.lights.new('AutoSun', 'SUN')
light_auto_sun.energy = 3.0
light_auto_sun.angle = 0.0523599
ob_auto_sun = bpy.data.objects.new('AutoSun', light_auto_sun)
scene.collection.objects.link(ob_auto_sun)
ob_auto_sun.rotation_euler = (0.872665, 0.174533, 0.523599)
bpy.context.view_layer.update()
